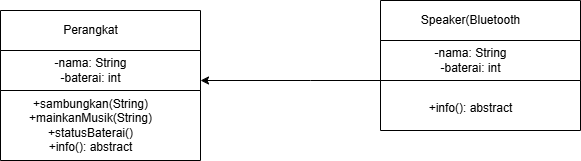

The diagram above was exported from draw.io. Its source (the exported page's mxGraphModel, read from the mxfile embedded in the PNG):
<mxGraphModel dx="1120" dy="460" grid="1" gridSize="10" guides="1" tooltips="1" connect="1" arrows="1" fold="1" page="1" pageScale="1" pageWidth="850" pageHeight="1100" math="0" shadow="0">
  <root>
    <mxCell id="0" />
    <mxCell id="1" parent="0" />
    <mxCell id="XiGnsP54I-AiwuVvg0Dt-2" value="" style="swimlane;startSize=0;" vertex="1" parent="1">
      <mxGeometry x="390" y="190" width="200" height="40" as="geometry" />
    </mxCell>
    <mxCell id="XiGnsP54I-AiwuVvg0Dt-3" value="Perangkat" style="text;html=1;align=center;verticalAlign=middle;resizable=0;points=[];autosize=1;strokeColor=none;fillColor=none;" vertex="1" parent="XiGnsP54I-AiwuVvg0Dt-2">
      <mxGeometry x="50" y="5" width="80" height="30" as="geometry" />
    </mxCell>
    <mxCell id="XiGnsP54I-AiwuVvg0Dt-4" value="" style="swimlane;startSize=0;" vertex="1" parent="1">
      <mxGeometry x="390" y="230" width="200" height="40" as="geometry" />
    </mxCell>
    <mxCell id="XiGnsP54I-AiwuVvg0Dt-8" value="-nama: String&lt;div&gt;-baterai: int&lt;/div&gt;" style="text;html=1;align=center;verticalAlign=middle;resizable=0;points=[];autosize=1;strokeColor=none;fillColor=none;" vertex="1" parent="XiGnsP54I-AiwuVvg0Dt-4">
      <mxGeometry x="40" width="100" height="40" as="geometry" />
    </mxCell>
    <mxCell id="XiGnsP54I-AiwuVvg0Dt-6" value="" style="swimlane;startSize=0;" vertex="1" parent="1">
      <mxGeometry x="390" y="270" width="200" height="70" as="geometry" />
    </mxCell>
    <mxCell id="XiGnsP54I-AiwuVvg0Dt-10" value="+sambungkan(String)&lt;div&gt;+mainkanMusik(String)&lt;/div&gt;&lt;div&gt;+statusBaterai()&lt;/div&gt;&lt;div&gt;+info(): abstract&lt;/div&gt;" style="text;html=1;align=center;verticalAlign=middle;resizable=0;points=[];autosize=1;strokeColor=none;fillColor=none;" vertex="1" parent="XiGnsP54I-AiwuVvg0Dt-6">
      <mxGeometry x="15" width="150" height="70" as="geometry" />
    </mxCell>
    <mxCell id="XiGnsP54I-AiwuVvg0Dt-11" value="" style="swimlane;startSize=0;" vertex="1" parent="1">
      <mxGeometry x="770" y="180" width="200" height="40" as="geometry" />
    </mxCell>
    <mxCell id="XiGnsP54I-AiwuVvg0Dt-12" value="Speaker(Bluetooth" style="text;html=1;align=center;verticalAlign=middle;resizable=0;points=[];autosize=1;strokeColor=none;fillColor=none;" vertex="1" parent="XiGnsP54I-AiwuVvg0Dt-11">
      <mxGeometry x="30" y="5" width="120" height="30" as="geometry" />
    </mxCell>
    <mxCell id="XiGnsP54I-AiwuVvg0Dt-13" value="" style="swimlane;startSize=0;" vertex="1" parent="1">
      <mxGeometry x="770" y="220" width="200" height="40" as="geometry" />
    </mxCell>
    <mxCell id="XiGnsP54I-AiwuVvg0Dt-14" value="-nama: String&lt;div&gt;-baterai: int&lt;/div&gt;" style="text;html=1;align=center;verticalAlign=middle;resizable=0;points=[];autosize=1;strokeColor=none;fillColor=none;" vertex="1" parent="XiGnsP54I-AiwuVvg0Dt-13">
      <mxGeometry x="40" width="100" height="40" as="geometry" />
    </mxCell>
    <mxCell id="XiGnsP54I-AiwuVvg0Dt-19" style="rounded=0;orthogonalLoop=1;jettySize=auto;html=1;exitX=0;exitY=0;exitDx=0;exitDy=0;entryX=1;entryY=0.75;entryDx=0;entryDy=0;" edge="1" parent="1" source="XiGnsP54I-AiwuVvg0Dt-15" target="XiGnsP54I-AiwuVvg0Dt-4">
      <mxGeometry relative="1" as="geometry">
        <mxPoint x="630" y="260" as="targetPoint" />
        <Array as="points">
          <mxPoint x="700" y="260" />
        </Array>
      </mxGeometry>
    </mxCell>
    <mxCell id="XiGnsP54I-AiwuVvg0Dt-15" value="" style="swimlane;startSize=0;" vertex="1" parent="1">
      <mxGeometry x="770" y="260" width="200" height="50" as="geometry" />
    </mxCell>
    <mxCell id="XiGnsP54I-AiwuVvg0Dt-16" value="&lt;br&gt;&lt;div&gt;+info(): abstract&lt;/div&gt;" style="text;html=1;align=center;verticalAlign=middle;resizable=0;points=[];autosize=1;strokeColor=none;fillColor=none;" vertex="1" parent="XiGnsP54I-AiwuVvg0Dt-15">
      <mxGeometry x="35" width="110" height="40" as="geometry" />
    </mxCell>
  </root>
</mxGraphModel>